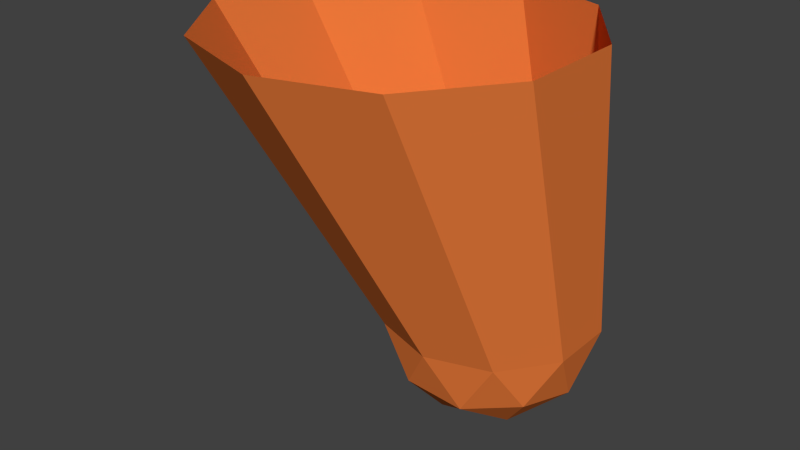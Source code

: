 # Source: meteorEffect.blend  (saved by Blender 2.71.0; exported with 4.5.12 LTS)
import bpy
from mathutils import Matrix  # noqa: F401  (used for matrix-valued properties, if any)

bpy.ops.wm.read_factory_settings(use_empty=True)
scene = bpy.context.scene
scene.name = 'Scene'

# ---- collections
col_collection_1 = bpy.data.collections.new('Collection 1'); scene.collection.children.link(col_collection_1)

# ---- materials (node trees are filled in below, after node groups)
mat_material = bpy.data.materials.new('Material')
mat_material.alpha_threshold = 0.0
mat_material.use_transparent_shadow = False
mat_material.diffuse_color = (0.8, 0.1934, 0.04274, 1.0)
mat_material.roughness = 0.5
mat_material.specular_intensity = 0.0

# ---- material node trees

# ---- world
world_world = bpy.data.worlds.new('World'); scene.world = world_world
world_world.color = (0.05088, 0.05088, 0.05088)
world_world.use_sun_shadow = False
world_world.sun_shadow_jitter_overblur = 0.0
world_world.cycles.sampling_method = 'MANUAL'
world_world.cycles.sample_map_resolution = 256

# ---- meshes
me_meteoreffect = bpy.data.meshes.new('meteorEffect')
me_meteoreffect.from_pydata([(1.405e-07, -4.917e-07, -100.0), (72.36, -52.57, -44.72), (-27.64, -85.06, -44.72), (-89.44, -4.917e-07, -44.72), (-27.64, 85.06, -44.72), (72.36, 52.57, -44.72), (-16.25, -50.0, -85.07), (42.53, -30.9, -85.07), (26.29, -80.9, -52.57), (85.06, -4.917e-07, -52.57), (42.53, 30.9, -85.07), (-52.57, -4.917e-07, -85.07), (-68.82, -50.0, -52.57), (-16.25, 50.0, -85.07), (-68.82, 50.0, -52.57), (26.29, 80.9, -52.57), (95.11, -30.9, -1.405e-07), (95.11, 30.9, -1.405e-07), (1.405e-07, -100.0, -1.405e-07), (58.78, -80.9, -1.405e-07), (-95.11, -30.9, -1.405e-07), (-58.78, -80.9, -1.405e-07), (-58.78, 80.9, -1.405e-07), (-95.11, 30.9, -1.405e-07), (58.78, 80.9, -1.405e-07), (1.405e-07, 100.0, -1.405e-07), (-65.8, 119.2, 267.9), (34.29, 86.67, 267.9), (-227.8, 1.522, 267.9), (-165.9, 86.67, 267.9), (-165.9, -188.9, 267.9), (-227.8, -103.7, 267.9), (34.29, -188.9, 267.9), (-65.8, -221.4, 267.9), (96.16, 1.522, 267.9), (96.16, -103.7, 267.9)], [], [(0, 7, 6), (1, 7, 9), (0, 6, 11), (0, 11, 13), (0, 13, 10), (1, 9, 16), (2, 8, 18), (3, 12, 20), (4, 14, 22), (5, 15, 24), (1, 16, 19), (2, 18, 21), (3, 20, 23), (4, 22, 25), (5, 24, 17), (6, 8, 2), (6, 7, 8), (7, 1, 8), (9, 10, 5), (9, 7, 10), (7, 0, 10), (11, 12, 3), (11, 6, 12), (6, 2, 12), (13, 14, 4), (13, 11, 14), (11, 3, 14), (10, 15, 5), (10, 13, 15), (13, 4, 15), (16, 9, 17), (9, 5, 17), (18, 8, 19), (8, 1, 19), (20, 12, 21), (12, 2, 21), (22, 14, 23), (14, 3, 23), (24, 15, 25), (15, 4, 25), (16, 17, 34, 35), (20, 21, 30, 31), (24, 25, 26, 27), (21, 18, 33, 30), (25, 22, 29, 26), (18, 19, 32, 33), (22, 23, 28, 29), (19, 16, 35, 32), (23, 20, 31, 28), (17, 24, 27, 34)])
me_meteoreffect.materials.append(mat_material)
me_meteoreffect.use_remesh_preserve_volume = False
me_meteoreffect.use_remesh_preserve_attributes = False
me_meteoreffect.use_mirror_vertex_groups = False
me_meteoreffect.update()

# ---- objects
ob_meteoreffect = bpy.data.objects.new('meteorEffect', me_meteoreffect)

# ---- transforms, parenting, visibility, modifiers, constraints
ob_meteoreffect.location = (0.0, 0.0, 0.0)
ob_meteoreffect.lineart.crease_threshold = 0.0

# ---- collection membership
col_collection_1.objects.link(ob_meteoreffect)

# ---- scene / render settings (as saved in the file)
scene.frame_start = 1; scene.frame_end = 250; scene.frame_set(1)
scene.render.engine = 'BLENDER_EEVEE_NEXT'
scene.render.resolution_percentage = 50
scene.render.dither_intensity = 0.0
scene.cycles.use_denoising = False
scene.cycles.samples = 10
scene.cycles.sampling_pattern = 'TABULATED_SOBOL'
scene.cycles.light_sampling_threshold = 0.0
scene.cycles.use_adaptive_sampling = False
scene.cycles.use_light_tree = False
scene.cycles.blur_glossy = 0.0
scene.cycles.volume_bounces = 1
scene.cycles.pixel_filter_type = 'GAUSSIAN'
scene.cycles.sample_clamp_indirect = 0.0
scene.view_settings.view_transform = 'Standard'
bpy.context.view_layer.update()

# ---- added for rendering (the .blend has no active camera and no usable light): camera, sun
cam_auto = bpy.data.cameras.new('AutoCamera')
cam_auto.lens = 50.0
cam_auto.sensor_width = 36.0
cam_auto.clip_end = 9691.95
ob_auto_camera = bpy.data.objects.new('AutoCamera', cam_auto)
scene.collection.objects.link(ob_auto_camera)
ob_auto_camera.location = (486.446, -713.801, 525.746)
ob_auto_camera.rotation_euler = (1.09748, -7.21219e-08, 0.694738)
scene.camera = ob_auto_camera
light_auto_sun = bpy.data.lights.new('AutoSun', 'SUN')
light_auto_sun.energy = 3.0
light_auto_sun.angle = 0.0523599
ob_auto_sun = bpy.data.objects.new('AutoSun', light_auto_sun)
scene.collection.objects.link(ob_auto_sun)
ob_auto_sun.rotation_euler = (0.872665, 0.174533, 0.523599)
bpy.context.view_layer.update()
